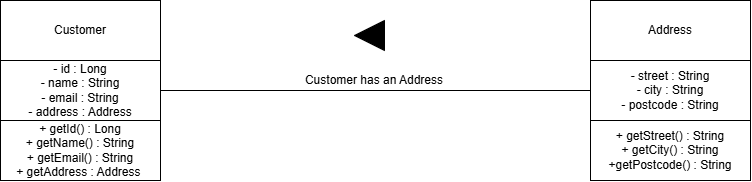

The diagram above was exported from draw.io. Its source (the exported page's mxGraphModel, read from the mxfile embedded in the PNG):
<mxGraphModel dx="691" dy="749" grid="1" gridSize="10" guides="1" tooltips="1" connect="1" arrows="1" fold="1" page="1" pageScale="1" pageWidth="827" pageHeight="1169" math="0" shadow="0">
  <root>
    <mxCell id="0" />
    <mxCell id="1" parent="0" />
    <mxCell id="k-iYhrfScVnJps3ZTvH6-7" edge="1" parent="1" source="erz_AkzCpu_8UWAD1u3h-2" style="endArrow=none;html=1;rounded=0;exitX=1;exitY=0.5;exitDx=0;exitDy=0;entryX=0;entryY=0.5;entryDx=0;entryDy=0;" target="k-iYhrfScVnJps3ZTvH6-5" value="">
      <mxGeometry height="50" relative="1" width="50" as="geometry">
        <mxPoint x="400" y="310" as="sourcePoint" />
        <mxPoint x="430" y="240" as="targetPoint" />
      </mxGeometry>
    </mxCell>
    <mxCell id="k-iYhrfScVnJps3ZTvH6-8" parent="1" style="triangle;whiteSpace=wrap;html=1;shapeInside=1;rotation=-180;fillColor=#000000;" value="" vertex="1">
      <mxGeometry height="30" width="30" x="394" y="170" as="geometry" />
    </mxCell>
    <mxCell id="k-iYhrfScVnJps3ZTvH6-9" parent="1" style="text;html=1;whiteSpace=wrap;strokeColor=none;fillColor=none;align=center;verticalAlign=middle;rounded=0;" value="Customer has an Address" vertex="1">
      <mxGeometry height="20" width="170" x="329" y="220" as="geometry" />
    </mxCell>
    <mxCell id="k-iYhrfScVnJps3ZTvH6-10" connectable="0" parent="1" style="group" value="" vertex="1">
      <mxGeometry height="180" width="160" x="630" y="150" as="geometry" />
    </mxCell>
    <mxCell id="k-iYhrfScVnJps3ZTvH6-4" parent="k-iYhrfScVnJps3ZTvH6-10" style="rounded=0;whiteSpace=wrap;html=1;" value="Address" vertex="1">
      <mxGeometry height="60" width="160" as="geometry" />
    </mxCell>
    <mxCell id="k-iYhrfScVnJps3ZTvH6-5" parent="k-iYhrfScVnJps3ZTvH6-10" style="rounded=0;whiteSpace=wrap;html=1;" value="- street : String&lt;div&gt;- city : String&lt;/div&gt;&lt;div&gt;- postcode : String&lt;/div&gt;" vertex="1">
      <mxGeometry height="60" width="160" y="60" as="geometry" />
    </mxCell>
    <mxCell id="k-iYhrfScVnJps3ZTvH6-6" parent="k-iYhrfScVnJps3ZTvH6-10" style="rounded=0;whiteSpace=wrap;html=1;" value="+ getStreet() : String&lt;div&gt;&lt;span style=&quot;background-color: transparent; color: light-dark(rgb(0, 0, 0), rgb(255, 255, 255));&quot;&gt;+ getCity() : String&lt;/span&gt;&lt;div&gt;+getPostcode() : String&lt;/div&gt;&lt;/div&gt;" vertex="1">
      <mxGeometry height="60" width="160" y="120" as="geometry" />
    </mxCell>
    <mxCell id="k-iYhrfScVnJps3ZTvH6-11" connectable="0" parent="1" style="group" value="" vertex="1">
      <mxGeometry height="180" width="160" x="40" y="150" as="geometry" />
    </mxCell>
    <mxCell id="erz_AkzCpu_8UWAD1u3h-1" parent="k-iYhrfScVnJps3ZTvH6-11" style="rounded=0;whiteSpace=wrap;html=1;" value="Customer" vertex="1">
      <mxGeometry height="60" width="160" as="geometry" />
    </mxCell>
    <mxCell id="erz_AkzCpu_8UWAD1u3h-2" parent="k-iYhrfScVnJps3ZTvH6-11" style="rounded=0;whiteSpace=wrap;html=1;" value="- id : Long&lt;div&gt;- name : String&lt;/div&gt;&lt;div&gt;- email : String&lt;/div&gt;&lt;div&gt;- address : Address&lt;/div&gt;" vertex="1">
      <mxGeometry height="60" width="160" y="60" as="geometry" />
    </mxCell>
    <mxCell id="erz_AkzCpu_8UWAD1u3h-3" parent="k-iYhrfScVnJps3ZTvH6-11" style="rounded=0;whiteSpace=wrap;html=1;" value="+ getId() : Long&lt;div&gt;+ getName() : String&lt;/div&gt;&lt;div&gt;+ getEmail() : String&lt;/div&gt;&lt;div&gt;+ getAddress : Address&amp;nbsp;&lt;/div&gt;" vertex="1">
      <mxGeometry height="60" width="160" y="120" as="geometry" />
    </mxCell>
  </root>
</mxGraphModel>